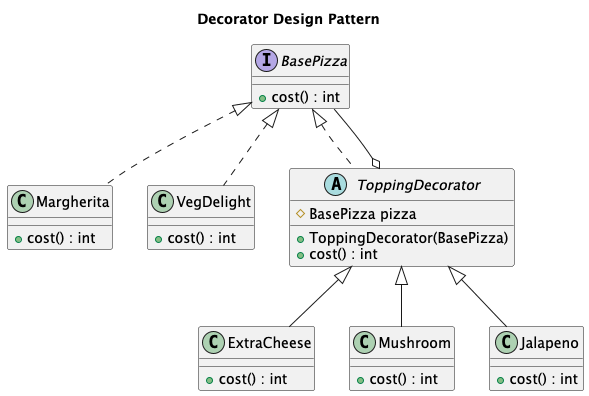

The diagram above was rendered by PlantUML. Its source (embedded in the PNG):
@startuml

title Decorator Design Pattern

interface BasePizza {
    +cost() : int
}

class Margherita {
    +cost() : int
}

class VegDelight {
    +cost() : int
}

abstract class ToppingDecorator {
    #BasePizza pizza
    +ToppingDecorator(BasePizza)
    +cost() : int
}

class ExtraCheese {
    +cost() : int
}

class Mushroom {
    +cost() : int
}

class Jalapeno {
    +cost() : int
}

BasePizza <|.. Margherita
BasePizza <|.. VegDelight

BasePizza <|.. ToppingDecorator

ToppingDecorator o-- BasePizza

ToppingDecorator <|-- ExtraCheese
ToppingDecorator <|-- Mushroom
ToppingDecorator <|-- Jalapeno

@enduml